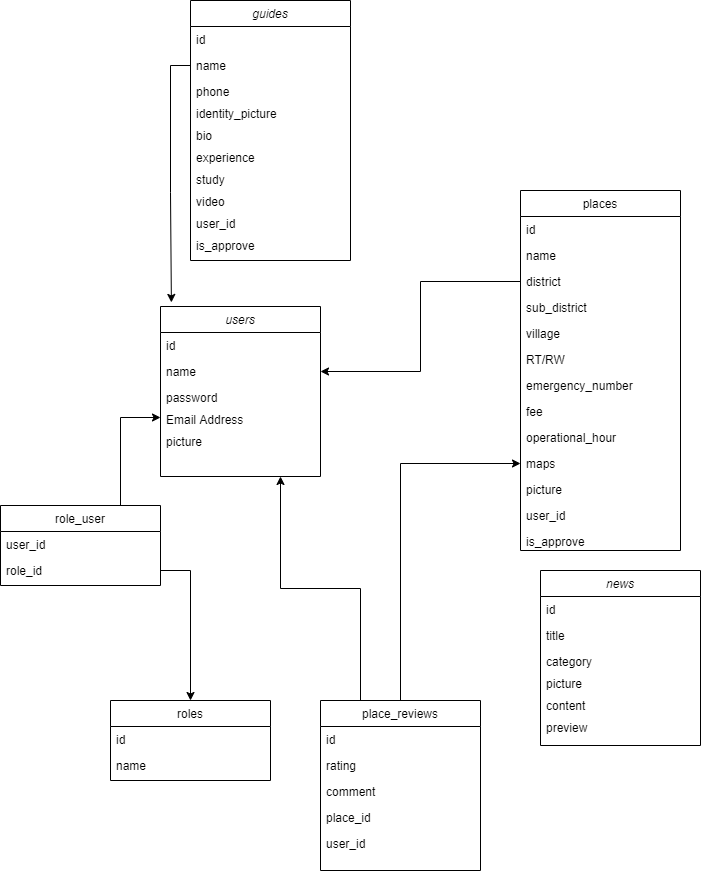

The diagram above was exported from draw.io. Its source (the exported page's mxGraphModel, read from the mxfile embedded in the PNG):
<mxGraphModel dx="1303" dy="1949" grid="1" gridSize="10" guides="1" tooltips="1" connect="1" arrows="1" fold="1" page="1" pageScale="1" pageWidth="827" pageHeight="1169" math="0" shadow="0">
  <root>
    <mxCell id="WIyWlLk6GJQsqaUBKTNV-0" />
    <mxCell id="WIyWlLk6GJQsqaUBKTNV-1" parent="WIyWlLk6GJQsqaUBKTNV-0" />
    <mxCell id="zkfFHV4jXpPFQw0GAbJ--0" value="users" style="swimlane;fontStyle=2;align=center;verticalAlign=top;childLayout=stackLayout;horizontal=1;startSize=26;horizontalStack=0;resizeParent=1;resizeLast=0;collapsible=1;marginBottom=0;rounded=0;shadow=0;strokeWidth=1;" parent="WIyWlLk6GJQsqaUBKTNV-1" vertex="1">
      <mxGeometry x="170" y="-34" width="160" height="170" as="geometry">
        <mxRectangle x="230" y="140" width="160" height="26" as="alternateBounds" />
      </mxGeometry>
    </mxCell>
    <mxCell id="zkfFHV4jXpPFQw0GAbJ--1" value="id" style="text;align=left;verticalAlign=top;spacingLeft=4;spacingRight=4;overflow=hidden;rotatable=0;points=[[0,0.5],[1,0.5]];portConstraint=eastwest;" parent="zkfFHV4jXpPFQw0GAbJ--0" vertex="1">
      <mxGeometry y="26" width="160" height="26" as="geometry" />
    </mxCell>
    <mxCell id="zkfFHV4jXpPFQw0GAbJ--2" value="name" style="text;align=left;verticalAlign=top;spacingLeft=4;spacingRight=4;overflow=hidden;rotatable=0;points=[[0,0.5],[1,0.5]];portConstraint=eastwest;rounded=0;shadow=0;html=0;" parent="zkfFHV4jXpPFQw0GAbJ--0" vertex="1">
      <mxGeometry y="52" width="160" height="26" as="geometry" />
    </mxCell>
    <mxCell id="zkfFHV4jXpPFQw0GAbJ--3" value="password" style="text;align=left;verticalAlign=top;spacingLeft=4;spacingRight=4;overflow=hidden;rotatable=0;points=[[0,0.5],[1,0.5]];portConstraint=eastwest;rounded=0;shadow=0;html=0;" parent="zkfFHV4jXpPFQw0GAbJ--0" vertex="1">
      <mxGeometry y="78" width="160" height="22" as="geometry" />
    </mxCell>
    <mxCell id="nWVMKSBH2Pu_7uU8FBiE-0" value="Email Address" style="text;align=left;verticalAlign=top;spacingLeft=4;spacingRight=4;overflow=hidden;rotatable=0;points=[[0,0.5],[1,0.5]];portConstraint=eastwest;rounded=0;shadow=0;html=0;" parent="zkfFHV4jXpPFQw0GAbJ--0" vertex="1">
      <mxGeometry y="100" width="160" height="22" as="geometry" />
    </mxCell>
    <mxCell id="nWVMKSBH2Pu_7uU8FBiE-1" value="picture" style="text;align=left;verticalAlign=top;spacingLeft=4;spacingRight=4;overflow=hidden;rotatable=0;points=[[0,0.5],[1,0.5]];portConstraint=eastwest;rounded=0;shadow=0;html=0;" parent="zkfFHV4jXpPFQw0GAbJ--0" vertex="1">
      <mxGeometry y="122" width="160" height="22" as="geometry" />
    </mxCell>
    <mxCell id="zkfFHV4jXpPFQw0GAbJ--6" value="roles" style="swimlane;fontStyle=0;align=center;verticalAlign=top;childLayout=stackLayout;horizontal=1;startSize=26;horizontalStack=0;resizeParent=1;resizeLast=0;collapsible=1;marginBottom=0;rounded=0;shadow=0;strokeWidth=1;" parent="WIyWlLk6GJQsqaUBKTNV-1" vertex="1">
      <mxGeometry x="120" y="360" width="160" height="80" as="geometry">
        <mxRectangle x="130" y="380" width="160" height="26" as="alternateBounds" />
      </mxGeometry>
    </mxCell>
    <mxCell id="zkfFHV4jXpPFQw0GAbJ--7" value="id" style="text;align=left;verticalAlign=top;spacingLeft=4;spacingRight=4;overflow=hidden;rotatable=0;points=[[0,0.5],[1,0.5]];portConstraint=eastwest;" parent="zkfFHV4jXpPFQw0GAbJ--6" vertex="1">
      <mxGeometry y="26" width="160" height="26" as="geometry" />
    </mxCell>
    <mxCell id="nWVMKSBH2Pu_7uU8FBiE-14" value="name" style="text;align=left;verticalAlign=top;spacingLeft=4;spacingRight=4;overflow=hidden;rotatable=0;points=[[0,0.5],[1,0.5]];portConstraint=eastwest;rounded=0;shadow=0;html=0;" parent="zkfFHV4jXpPFQw0GAbJ--6" vertex="1">
      <mxGeometry y="52" width="160" height="26" as="geometry" />
    </mxCell>
    <mxCell id="nWVMKSBH2Pu_7uU8FBiE-36" style="edgeStyle=orthogonalEdgeStyle;rounded=0;orthogonalLoop=1;jettySize=auto;html=1;exitX=0.5;exitY=0;exitDx=0;exitDy=0;entryX=0;entryY=0.5;entryDx=0;entryDy=0;" parent="WIyWlLk6GJQsqaUBKTNV-1" source="zkfFHV4jXpPFQw0GAbJ--13" target="nWVMKSBH2Pu_7uU8FBiE-7" edge="1">
      <mxGeometry relative="1" as="geometry" />
    </mxCell>
    <mxCell id="nWVMKSBH2Pu_7uU8FBiE-40" style="edgeStyle=orthogonalEdgeStyle;rounded=0;orthogonalLoop=1;jettySize=auto;html=1;exitX=0.25;exitY=0;exitDx=0;exitDy=0;entryX=0.75;entryY=1;entryDx=0;entryDy=0;" parent="WIyWlLk6GJQsqaUBKTNV-1" source="zkfFHV4jXpPFQw0GAbJ--13" target="zkfFHV4jXpPFQw0GAbJ--0" edge="1">
      <mxGeometry relative="1" as="geometry" />
    </mxCell>
    <mxCell id="zkfFHV4jXpPFQw0GAbJ--13" value="place_reviews" style="swimlane;fontStyle=0;align=center;verticalAlign=top;childLayout=stackLayout;horizontal=1;startSize=26;horizontalStack=0;resizeParent=1;resizeLast=0;collapsible=1;marginBottom=0;rounded=0;shadow=0;strokeWidth=1;" parent="WIyWlLk6GJQsqaUBKTNV-1" vertex="1">
      <mxGeometry x="330" y="360" width="160" height="170" as="geometry">
        <mxRectangle x="340" y="380" width="170" height="26" as="alternateBounds" />
      </mxGeometry>
    </mxCell>
    <mxCell id="nWVMKSBH2Pu_7uU8FBiE-10" value="id" style="text;align=left;verticalAlign=top;spacingLeft=4;spacingRight=4;overflow=hidden;rotatable=0;points=[[0,0.5],[1,0.5]];portConstraint=eastwest;" parent="zkfFHV4jXpPFQw0GAbJ--13" vertex="1">
      <mxGeometry y="26" width="160" height="26" as="geometry" />
    </mxCell>
    <mxCell id="zkfFHV4jXpPFQw0GAbJ--14" value="rating" style="text;align=left;verticalAlign=top;spacingLeft=4;spacingRight=4;overflow=hidden;rotatable=0;points=[[0,0.5],[1,0.5]];portConstraint=eastwest;" parent="zkfFHV4jXpPFQw0GAbJ--13" vertex="1">
      <mxGeometry y="52" width="160" height="26" as="geometry" />
    </mxCell>
    <mxCell id="nWVMKSBH2Pu_7uU8FBiE-11" value="comment" style="text;align=left;verticalAlign=top;spacingLeft=4;spacingRight=4;overflow=hidden;rotatable=0;points=[[0,0.5],[1,0.5]];portConstraint=eastwest;" parent="zkfFHV4jXpPFQw0GAbJ--13" vertex="1">
      <mxGeometry y="78" width="160" height="26" as="geometry" />
    </mxCell>
    <mxCell id="nWVMKSBH2Pu_7uU8FBiE-12" value="place_id" style="text;align=left;verticalAlign=top;spacingLeft=4;spacingRight=4;overflow=hidden;rotatable=0;points=[[0,0.5],[1,0.5]];portConstraint=eastwest;" parent="zkfFHV4jXpPFQw0GAbJ--13" vertex="1">
      <mxGeometry y="104" width="160" height="26" as="geometry" />
    </mxCell>
    <mxCell id="nWVMKSBH2Pu_7uU8FBiE-13" value="user_id" style="text;align=left;verticalAlign=top;spacingLeft=4;spacingRight=4;overflow=hidden;rotatable=0;points=[[0,0.5],[1,0.5]];portConstraint=eastwest;" parent="zkfFHV4jXpPFQw0GAbJ--13" vertex="1">
      <mxGeometry y="130" width="160" height="26" as="geometry" />
    </mxCell>
    <mxCell id="zkfFHV4jXpPFQw0GAbJ--17" value="places" style="swimlane;fontStyle=0;align=center;verticalAlign=top;childLayout=stackLayout;horizontal=1;startSize=26;horizontalStack=0;resizeParent=1;resizeLast=0;collapsible=1;marginBottom=0;rounded=0;shadow=0;strokeWidth=1;" parent="WIyWlLk6GJQsqaUBKTNV-1" vertex="1">
      <mxGeometry x="530" y="-150" width="160" height="360" as="geometry">
        <mxRectangle x="550" y="140" width="160" height="26" as="alternateBounds" />
      </mxGeometry>
    </mxCell>
    <mxCell id="zkfFHV4jXpPFQw0GAbJ--18" value="id" style="text;align=left;verticalAlign=top;spacingLeft=4;spacingRight=4;overflow=hidden;rotatable=0;points=[[0,0.5],[1,0.5]];portConstraint=eastwest;" parent="zkfFHV4jXpPFQw0GAbJ--17" vertex="1">
      <mxGeometry y="26" width="160" height="26" as="geometry" />
    </mxCell>
    <mxCell id="zkfFHV4jXpPFQw0GAbJ--19" value="name" style="text;align=left;verticalAlign=top;spacingLeft=4;spacingRight=4;overflow=hidden;rotatable=0;points=[[0,0.5],[1,0.5]];portConstraint=eastwest;rounded=0;shadow=0;html=0;" parent="zkfFHV4jXpPFQw0GAbJ--17" vertex="1">
      <mxGeometry y="52" width="160" height="26" as="geometry" />
    </mxCell>
    <mxCell id="zkfFHV4jXpPFQw0GAbJ--20" value="district" style="text;align=left;verticalAlign=top;spacingLeft=4;spacingRight=4;overflow=hidden;rotatable=0;points=[[0,0.5],[1,0.5]];portConstraint=eastwest;rounded=0;shadow=0;html=0;" parent="zkfFHV4jXpPFQw0GAbJ--17" vertex="1">
      <mxGeometry y="78" width="160" height="26" as="geometry" />
    </mxCell>
    <mxCell id="zkfFHV4jXpPFQw0GAbJ--21" value="sub_district" style="text;align=left;verticalAlign=top;spacingLeft=4;spacingRight=4;overflow=hidden;rotatable=0;points=[[0,0.5],[1,0.5]];portConstraint=eastwest;rounded=0;shadow=0;html=0;" parent="zkfFHV4jXpPFQw0GAbJ--17" vertex="1">
      <mxGeometry y="104" width="160" height="26" as="geometry" />
    </mxCell>
    <mxCell id="zkfFHV4jXpPFQw0GAbJ--22" value="village" style="text;align=left;verticalAlign=top;spacingLeft=4;spacingRight=4;overflow=hidden;rotatable=0;points=[[0,0.5],[1,0.5]];portConstraint=eastwest;rounded=0;shadow=0;html=0;" parent="zkfFHV4jXpPFQw0GAbJ--17" vertex="1">
      <mxGeometry y="130" width="160" height="26" as="geometry" />
    </mxCell>
    <mxCell id="zkfFHV4jXpPFQw0GAbJ--24" value="RT/RW" style="text;align=left;verticalAlign=top;spacingLeft=4;spacingRight=4;overflow=hidden;rotatable=0;points=[[0,0.5],[1,0.5]];portConstraint=eastwest;" parent="zkfFHV4jXpPFQw0GAbJ--17" vertex="1">
      <mxGeometry y="156" width="160" height="26" as="geometry" />
    </mxCell>
    <mxCell id="nWVMKSBH2Pu_7uU8FBiE-4" value="emergency_number" style="text;align=left;verticalAlign=top;spacingLeft=4;spacingRight=4;overflow=hidden;rotatable=0;points=[[0,0.5],[1,0.5]];portConstraint=eastwest;" parent="zkfFHV4jXpPFQw0GAbJ--17" vertex="1">
      <mxGeometry y="182" width="160" height="26" as="geometry" />
    </mxCell>
    <mxCell id="nWVMKSBH2Pu_7uU8FBiE-5" value="fee" style="text;align=left;verticalAlign=top;spacingLeft=4;spacingRight=4;overflow=hidden;rotatable=0;points=[[0,0.5],[1,0.5]];portConstraint=eastwest;" parent="zkfFHV4jXpPFQw0GAbJ--17" vertex="1">
      <mxGeometry y="208" width="160" height="26" as="geometry" />
    </mxCell>
    <mxCell id="zkfFHV4jXpPFQw0GAbJ--25" value="operational_hour" style="text;align=left;verticalAlign=top;spacingLeft=4;spacingRight=4;overflow=hidden;rotatable=0;points=[[0,0.5],[1,0.5]];portConstraint=eastwest;" parent="zkfFHV4jXpPFQw0GAbJ--17" vertex="1">
      <mxGeometry y="234" width="160" height="26" as="geometry" />
    </mxCell>
    <mxCell id="nWVMKSBH2Pu_7uU8FBiE-7" value="maps" style="text;align=left;verticalAlign=top;spacingLeft=4;spacingRight=4;overflow=hidden;rotatable=0;points=[[0,0.5],[1,0.5]];portConstraint=eastwest;" parent="zkfFHV4jXpPFQw0GAbJ--17" vertex="1">
      <mxGeometry y="260" width="160" height="26" as="geometry" />
    </mxCell>
    <mxCell id="ns0CGvMATrFvHTpNMcCy-0" value="picture" style="text;align=left;verticalAlign=top;spacingLeft=4;spacingRight=4;overflow=hidden;rotatable=0;points=[[0,0.5],[1,0.5]];portConstraint=eastwest;" parent="zkfFHV4jXpPFQw0GAbJ--17" vertex="1">
      <mxGeometry y="286" width="160" height="26" as="geometry" />
    </mxCell>
    <mxCell id="M54GiKf7h9QOsVWrB5EV-0" value="user_id" style="text;align=left;verticalAlign=top;spacingLeft=4;spacingRight=4;overflow=hidden;rotatable=0;points=[[0,0.5],[1,0.5]];portConstraint=eastwest;" vertex="1" parent="zkfFHV4jXpPFQw0GAbJ--17">
      <mxGeometry y="312" width="160" height="26" as="geometry" />
    </mxCell>
    <mxCell id="M54GiKf7h9QOsVWrB5EV-3" value="is_approve" style="text;align=left;verticalAlign=top;spacingLeft=4;spacingRight=4;overflow=hidden;rotatable=0;points=[[0,0.5],[1,0.5]];portConstraint=eastwest;rounded=0;shadow=0;html=0;" vertex="1" parent="zkfFHV4jXpPFQw0GAbJ--17">
      <mxGeometry y="338" width="160" height="22" as="geometry" />
    </mxCell>
    <mxCell id="nWVMKSBH2Pu_7uU8FBiE-37" style="edgeStyle=orthogonalEdgeStyle;rounded=0;orthogonalLoop=1;jettySize=auto;html=1;exitX=0.75;exitY=0;exitDx=0;exitDy=0;entryX=0;entryY=0.5;entryDx=0;entryDy=0;" parent="WIyWlLk6GJQsqaUBKTNV-1" source="nWVMKSBH2Pu_7uU8FBiE-15" target="nWVMKSBH2Pu_7uU8FBiE-0" edge="1">
      <mxGeometry relative="1" as="geometry" />
    </mxCell>
    <mxCell id="nWVMKSBH2Pu_7uU8FBiE-15" value="role_user" style="swimlane;fontStyle=0;align=center;verticalAlign=top;childLayout=stackLayout;horizontal=1;startSize=26;horizontalStack=0;resizeParent=1;resizeLast=0;collapsible=1;marginBottom=0;rounded=0;shadow=0;strokeWidth=1;" parent="WIyWlLk6GJQsqaUBKTNV-1" vertex="1">
      <mxGeometry x="10" y="165" width="160" height="80" as="geometry">
        <mxRectangle x="130" y="380" width="160" height="26" as="alternateBounds" />
      </mxGeometry>
    </mxCell>
    <mxCell id="nWVMKSBH2Pu_7uU8FBiE-16" value="user_id" style="text;align=left;verticalAlign=top;spacingLeft=4;spacingRight=4;overflow=hidden;rotatable=0;points=[[0,0.5],[1,0.5]];portConstraint=eastwest;" parent="nWVMKSBH2Pu_7uU8FBiE-15" vertex="1">
      <mxGeometry y="26" width="160" height="26" as="geometry" />
    </mxCell>
    <mxCell id="nWVMKSBH2Pu_7uU8FBiE-17" value="role_id" style="text;align=left;verticalAlign=top;spacingLeft=4;spacingRight=4;overflow=hidden;rotatable=0;points=[[0,0.5],[1,0.5]];portConstraint=eastwest;rounded=0;shadow=0;html=0;" parent="nWVMKSBH2Pu_7uU8FBiE-15" vertex="1">
      <mxGeometry y="52" width="160" height="26" as="geometry" />
    </mxCell>
    <mxCell id="nWVMKSBH2Pu_7uU8FBiE-18" value="news" style="swimlane;fontStyle=2;align=center;verticalAlign=top;childLayout=stackLayout;horizontal=1;startSize=26;horizontalStack=0;resizeParent=1;resizeLast=0;collapsible=1;marginBottom=0;rounded=0;shadow=0;strokeWidth=1;" parent="WIyWlLk6GJQsqaUBKTNV-1" vertex="1">
      <mxGeometry x="550" y="230" width="160" height="175" as="geometry">
        <mxRectangle x="230" y="140" width="160" height="26" as="alternateBounds" />
      </mxGeometry>
    </mxCell>
    <mxCell id="nWVMKSBH2Pu_7uU8FBiE-19" value="id" style="text;align=left;verticalAlign=top;spacingLeft=4;spacingRight=4;overflow=hidden;rotatable=0;points=[[0,0.5],[1,0.5]];portConstraint=eastwest;" parent="nWVMKSBH2Pu_7uU8FBiE-18" vertex="1">
      <mxGeometry y="26" width="160" height="26" as="geometry" />
    </mxCell>
    <mxCell id="nWVMKSBH2Pu_7uU8FBiE-20" value="title" style="text;align=left;verticalAlign=top;spacingLeft=4;spacingRight=4;overflow=hidden;rotatable=0;points=[[0,0.5],[1,0.5]];portConstraint=eastwest;rounded=0;shadow=0;html=0;" parent="nWVMKSBH2Pu_7uU8FBiE-18" vertex="1">
      <mxGeometry y="52" width="160" height="26" as="geometry" />
    </mxCell>
    <mxCell id="nWVMKSBH2Pu_7uU8FBiE-21" value="category" style="text;align=left;verticalAlign=top;spacingLeft=4;spacingRight=4;overflow=hidden;rotatable=0;points=[[0,0.5],[1,0.5]];portConstraint=eastwest;rounded=0;shadow=0;html=0;" parent="nWVMKSBH2Pu_7uU8FBiE-18" vertex="1">
      <mxGeometry y="78" width="160" height="22" as="geometry" />
    </mxCell>
    <mxCell id="nWVMKSBH2Pu_7uU8FBiE-22" value="picture" style="text;align=left;verticalAlign=top;spacingLeft=4;spacingRight=4;overflow=hidden;rotatable=0;points=[[0,0.5],[1,0.5]];portConstraint=eastwest;rounded=0;shadow=0;html=0;" parent="nWVMKSBH2Pu_7uU8FBiE-18" vertex="1">
      <mxGeometry y="100" width="160" height="22" as="geometry" />
    </mxCell>
    <mxCell id="nWVMKSBH2Pu_7uU8FBiE-23" value="content" style="text;align=left;verticalAlign=top;spacingLeft=4;spacingRight=4;overflow=hidden;rotatable=0;points=[[0,0.5],[1,0.5]];portConstraint=eastwest;rounded=0;shadow=0;html=0;" parent="nWVMKSBH2Pu_7uU8FBiE-18" vertex="1">
      <mxGeometry y="122" width="160" height="22" as="geometry" />
    </mxCell>
    <mxCell id="nWVMKSBH2Pu_7uU8FBiE-25" value="preview" style="text;align=left;verticalAlign=top;spacingLeft=4;spacingRight=4;overflow=hidden;rotatable=0;points=[[0,0.5],[1,0.5]];portConstraint=eastwest;rounded=0;shadow=0;html=0;" parent="nWVMKSBH2Pu_7uU8FBiE-18" vertex="1">
      <mxGeometry y="144" width="160" height="22" as="geometry" />
    </mxCell>
    <mxCell id="nWVMKSBH2Pu_7uU8FBiE-39" style="edgeStyle=orthogonalEdgeStyle;rounded=0;orthogonalLoop=1;jettySize=auto;html=1;exitX=1;exitY=0.5;exitDx=0;exitDy=0;entryX=0.5;entryY=0;entryDx=0;entryDy=0;" parent="WIyWlLk6GJQsqaUBKTNV-1" source="nWVMKSBH2Pu_7uU8FBiE-17" target="zkfFHV4jXpPFQw0GAbJ--6" edge="1">
      <mxGeometry relative="1" as="geometry" />
    </mxCell>
    <mxCell id="ns0CGvMATrFvHTpNMcCy-13" value="guides" style="swimlane;fontStyle=2;align=center;verticalAlign=top;childLayout=stackLayout;horizontal=1;startSize=26;horizontalStack=0;resizeParent=1;resizeLast=0;collapsible=1;marginBottom=0;rounded=0;shadow=0;strokeWidth=1;" parent="WIyWlLk6GJQsqaUBKTNV-1" vertex="1">
      <mxGeometry x="200" y="-340" width="160" height="260" as="geometry">
        <mxRectangle x="230" y="140" width="160" height="26" as="alternateBounds" />
      </mxGeometry>
    </mxCell>
    <mxCell id="ns0CGvMATrFvHTpNMcCy-14" value="id" style="text;align=left;verticalAlign=top;spacingLeft=4;spacingRight=4;overflow=hidden;rotatable=0;points=[[0,0.5],[1,0.5]];portConstraint=eastwest;" parent="ns0CGvMATrFvHTpNMcCy-13" vertex="1">
      <mxGeometry y="26" width="160" height="26" as="geometry" />
    </mxCell>
    <mxCell id="ns0CGvMATrFvHTpNMcCy-15" value="name" style="text;align=left;verticalAlign=top;spacingLeft=4;spacingRight=4;overflow=hidden;rotatable=0;points=[[0,0.5],[1,0.5]];portConstraint=eastwest;rounded=0;shadow=0;html=0;" parent="ns0CGvMATrFvHTpNMcCy-13" vertex="1">
      <mxGeometry y="52" width="160" height="26" as="geometry" />
    </mxCell>
    <mxCell id="ns0CGvMATrFvHTpNMcCy-16" value="phone" style="text;align=left;verticalAlign=top;spacingLeft=4;spacingRight=4;overflow=hidden;rotatable=0;points=[[0,0.5],[1,0.5]];portConstraint=eastwest;rounded=0;shadow=0;html=0;" parent="ns0CGvMATrFvHTpNMcCy-13" vertex="1">
      <mxGeometry y="78" width="160" height="22" as="geometry" />
    </mxCell>
    <mxCell id="ns0CGvMATrFvHTpNMcCy-17" value="identity_picture" style="text;align=left;verticalAlign=top;spacingLeft=4;spacingRight=4;overflow=hidden;rotatable=0;points=[[0,0.5],[1,0.5]];portConstraint=eastwest;rounded=0;shadow=0;html=0;" parent="ns0CGvMATrFvHTpNMcCy-13" vertex="1">
      <mxGeometry y="100" width="160" height="22" as="geometry" />
    </mxCell>
    <mxCell id="ns0CGvMATrFvHTpNMcCy-19" value="bio" style="text;align=left;verticalAlign=top;spacingLeft=4;spacingRight=4;overflow=hidden;rotatable=0;points=[[0,0.5],[1,0.5]];portConstraint=eastwest;rounded=0;shadow=0;html=0;" parent="ns0CGvMATrFvHTpNMcCy-13" vertex="1">
      <mxGeometry y="122" width="160" height="22" as="geometry" />
    </mxCell>
    <mxCell id="ns0CGvMATrFvHTpNMcCy-18" value="experience" style="text;align=left;verticalAlign=top;spacingLeft=4;spacingRight=4;overflow=hidden;rotatable=0;points=[[0,0.5],[1,0.5]];portConstraint=eastwest;rounded=0;shadow=0;html=0;" parent="ns0CGvMATrFvHTpNMcCy-13" vertex="1">
      <mxGeometry y="144" width="160" height="22" as="geometry" />
    </mxCell>
    <mxCell id="ns0CGvMATrFvHTpNMcCy-20" value="study" style="text;align=left;verticalAlign=top;spacingLeft=4;spacingRight=4;overflow=hidden;rotatable=0;points=[[0,0.5],[1,0.5]];portConstraint=eastwest;rounded=0;shadow=0;html=0;" parent="ns0CGvMATrFvHTpNMcCy-13" vertex="1">
      <mxGeometry y="166" width="160" height="22" as="geometry" />
    </mxCell>
    <mxCell id="ns0CGvMATrFvHTpNMcCy-21" value="video" style="text;align=left;verticalAlign=top;spacingLeft=4;spacingRight=4;overflow=hidden;rotatable=0;points=[[0,0.5],[1,0.5]];portConstraint=eastwest;rounded=0;shadow=0;html=0;" parent="ns0CGvMATrFvHTpNMcCy-13" vertex="1">
      <mxGeometry y="188" width="160" height="22" as="geometry" />
    </mxCell>
    <mxCell id="ns0CGvMATrFvHTpNMcCy-24" value="user_id" style="text;align=left;verticalAlign=top;spacingLeft=4;spacingRight=4;overflow=hidden;rotatable=0;points=[[0,0.5],[1,0.5]];portConstraint=eastwest;rounded=0;shadow=0;html=0;" parent="ns0CGvMATrFvHTpNMcCy-13" vertex="1">
      <mxGeometry y="210" width="160" height="22" as="geometry" />
    </mxCell>
    <mxCell id="M54GiKf7h9QOsVWrB5EV-2" value="is_approve" style="text;align=left;verticalAlign=top;spacingLeft=4;spacingRight=4;overflow=hidden;rotatable=0;points=[[0,0.5],[1,0.5]];portConstraint=eastwest;rounded=0;shadow=0;html=0;" vertex="1" parent="ns0CGvMATrFvHTpNMcCy-13">
      <mxGeometry y="232" width="160" height="22" as="geometry" />
    </mxCell>
    <mxCell id="ns0CGvMATrFvHTpNMcCy-25" style="edgeStyle=orthogonalEdgeStyle;rounded=0;orthogonalLoop=1;jettySize=auto;html=1;exitX=0;exitY=0.5;exitDx=0;exitDy=0;entryX=0.068;entryY=-0.024;entryDx=0;entryDy=0;entryPerimeter=0;" parent="WIyWlLk6GJQsqaUBKTNV-1" source="ns0CGvMATrFvHTpNMcCy-15" target="zkfFHV4jXpPFQw0GAbJ--0" edge="1">
      <mxGeometry relative="1" as="geometry">
        <mxPoint x="120" y="20" as="targetPoint" />
      </mxGeometry>
    </mxCell>
    <mxCell id="M54GiKf7h9QOsVWrB5EV-1" style="edgeStyle=orthogonalEdgeStyle;rounded=0;orthogonalLoop=1;jettySize=auto;html=1;exitX=0;exitY=0.5;exitDx=0;exitDy=0;entryX=1;entryY=0.5;entryDx=0;entryDy=0;" edge="1" parent="WIyWlLk6GJQsqaUBKTNV-1" source="zkfFHV4jXpPFQw0GAbJ--20" target="zkfFHV4jXpPFQw0GAbJ--2">
      <mxGeometry relative="1" as="geometry" />
    </mxCell>
  </root>
</mxGraphModel>